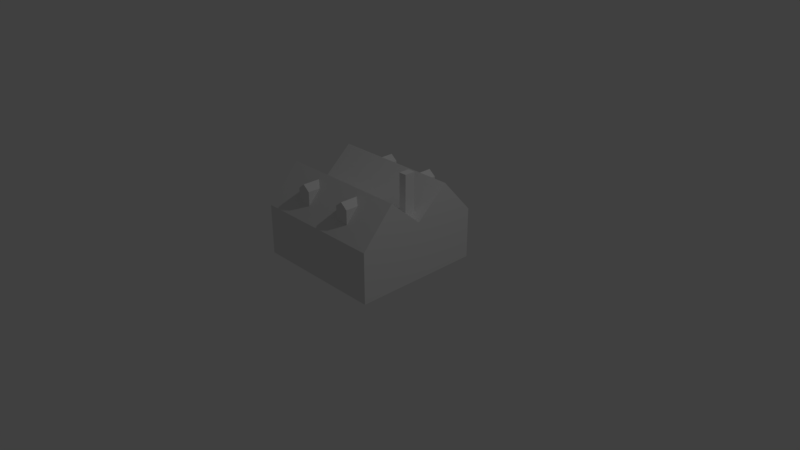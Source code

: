 # Source: house2.blend  (saved by Blender 2.79.0; exported with 4.5.12 LTS)
import bpy
from mathutils import Matrix  # noqa: F401  (used for matrix-valued properties, if any)

bpy.ops.wm.read_factory_settings(use_empty=True)
scene = bpy.context.scene
scene.name = 'Scene'

# ---- collections
col_collection_1 = bpy.data.collections.new('Collection 1'); scene.collection.children.link(col_collection_1)

# ---- materials (node trees are filled in below, after node groups)
mat_material = bpy.data.materials.new('Material')
mat_material.alpha_threshold = 0.0
mat_material.use_transparent_shadow = False
mat_material.roughness = 0.5
mat_material.line_color = (0.0, 0.0, 0.0, 1.0)

# ---- material node trees

# ---- world
world_world = bpy.data.worlds.new('World'); scene.world = world_world
world_world.color = (0.05088, 0.05088, 0.05088)
world_world.use_sun_shadow = False
world_world.sun_shadow_jitter_overblur = 0.0
world_world.cycles.sampling_method = 'MANUAL'

# ---- cameras
cam_camera = bpy.data.cameras.new('Camera')
cam_camera.clip_end = 100.0
cam_camera.lens = 35.0
cam_camera.sensor_width = 32.0
cam_camera.sensor_height = 18.0
cam_camera.ortho_scale = 7.314
cam_camera.dof.focus_distance = 0.0
cam_camera.dof.aperture_fstop = 128.0

# ---- lights
light_lamp = bpy.data.lights.new('Lamp', 'POINT')
light_lamp.transmission_factor = 0.0
light_lamp.cutoff_distance = 30.0
light_lamp.energy = 100.0
light_lamp.shadow_buffer_clip_start = 1.001
light_lamp.shadow_soft_size = 0.1
light_lamp.shadow_maximum_resolution = 0.006
light_lamp.use_absolute_resolution = True

# ---- meshes
me_cube_001 = bpy.data.meshes.new('Cube.001')
me_cube_001.from_pydata([(-1.0, -1.63, -1.0), (-1.0, -1.63, 1.0), (-1.0, 1.0, -1.0), (-1.0, 1.0, 1.0), (1.0, -1.63, -1.0), (1.0, -1.63, 1.0), (1.0, 1.0, -1.0), (1.0, 1.0, 1.0), (0.0, 1.0, -1.0), (0.0, 1.0, 1.788), (0.0, -1.63, -1.0), (0.0, -1.63, 1.788)], [], [(0, 1, 3, 2), (8, 9, 7, 6), (6, 7, 5, 4), (10, 11, 1, 0), (8, 6, 4, 10), (9, 3, 1, 11), (7, 9, 11, 5), (2, 8, 10, 0), (4, 5, 11, 10), (2, 3, 9, 8)])
me_cube_001.use_remesh_preserve_volume = False
me_cube_001.use_remesh_preserve_attributes = False
me_cube_001.use_mirror_vertex_groups = False
me_cube_001.update()
me_cube_002 = bpy.data.meshes.new('Cube.002')
me_cube_002.from_pydata([(-1.0, -1.63, -1.0), (-1.0, -1.63, 1.0), (-1.0, 1.0, -1.0), (-1.0, 1.0, 1.0), (1.0, -1.63, -1.0), (1.0, -1.63, 1.0), (1.0, 1.0, -1.0), (1.0, 1.0, 1.0), (0.0, 1.0, -1.0), (0.0, 1.0, 1.788), (0.0, -1.63, -1.0), (0.0, -1.63, 1.788)], [], [(0, 1, 3, 2), (8, 9, 7, 6), (6, 7, 5, 4), (10, 11, 1, 0), (8, 6, 4, 10), (9, 3, 1, 11), (7, 9, 11, 5), (2, 8, 10, 0), (4, 5, 11, 10), (2, 3, 9, 8)])
me_cube_002.use_remesh_preserve_volume = False
me_cube_002.use_remesh_preserve_attributes = False
me_cube_002.use_mirror_vertex_groups = False
me_cube_002.update()
me_cube = bpy.data.meshes.new('Cube')
me_cube.from_pydata([(0.8899, 0.8756, -0.008342), (0.8899, -0.8536, -0.008342), (-0.8813, -0.8536, -0.008342), (-0.8813, 0.8756, -0.008342), (0.8899, 0.8756, 0.6676), (0.8899, -0.8536, 0.6676), (-0.8813, -0.8536, 0.6676), (-0.8813, 0.8756, 0.6676), (0.8899, 0.4433, -0.008342), (0.8899, 0.01098, -0.008342), (0.8899, -0.4213, -0.008342), (-0.8813, -0.4213, -0.008342), (-0.8813, 0.01098, -0.008342), (-0.8813, 0.4433, -0.008342), (0.8899, 0.4433, 1.146), (0.8899, 0.01098, 0.7628), (0.8899, -0.4213, 1.146), (-0.8813, -0.4213, 1.146), (-0.8813, 0.01098, 0.7628), (-0.8813, 0.4433, 1.146), (0.6252, -0.05309, 0.6536), (0.6252, -0.05309, 1.343), (0.6252, 0.09131, 0.6536), (0.6252, 0.09131, 1.343), (0.7278, -0.05309, 0.6536), (0.7278, -0.05309, 1.343), (0.7278, 0.09131, 0.6536), (0.7278, 0.09131, 1.343)], [], [(10, 1, 2, 11), (16, 17, 6, 5), (10, 16, 5, 1), (1, 5, 6, 2), (13, 19, 7, 3), (4, 0, 3, 7), (2, 6, 17, 11), (11, 17, 18, 12), (12, 18, 19, 13), (0, 4, 14, 8), (8, 14, 15, 9), (9, 15, 16, 10), (4, 7, 19, 14), (14, 19, 18, 15), (15, 18, 17, 16), (0, 8, 13, 3), (8, 9, 12, 13), (9, 10, 11, 12), (20, 21, 23, 22), (22, 23, 27, 26), (26, 27, 25, 24), (24, 25, 21, 20), (22, 26, 24, 20), (27, 23, 21, 25)])
me_cube.materials.append(mat_material)
me_cube.use_remesh_preserve_volume = False
me_cube.use_remesh_preserve_attributes = False
me_cube.use_mirror_vertex_groups = False
me_cube.update()

# ---- objects
ob_cube_004 = bpy.data.objects.new('Cube.004', me_cube_001)
ob_cube_003 = bpy.data.objects.new('Cube.003', me_cube_002)
ob_cube_002 = bpy.data.objects.new('Cube.002', me_cube_002)
ob_cube_001 = bpy.data.objects.new('Cube.001', me_cube_001)
ob_cube = bpy.data.objects.new('Cube', me_cube)
ob_lamp = bpy.data.objects.new('Lamp', light_lamp)
ob_camera = bpy.data.objects.new('Camera', cam_camera)

# ---- transforms, parenting, visibility, modifiers, constraints
ob_cube_004.location = (-0.3551, -0.568, 0.9114)
ob_cube_004.scale = (0.09216, 0.09216, 0.09216)
ob_cube_004.lineart.crease_threshold = 0.0
ob_cube_003.location = (0.3477, -0.5692, 0.9125)
ob_cube_003.scale = (0.09216, 0.09216, 0.09216)
ob_cube_003.lineart.crease_threshold = 0.0
ob_cube_002.location = (0.3477, 0.6357, 0.9125)
ob_cube_002.scale = (0.09216, 0.09216, 0.09216)
ob_cube_002.lineart.crease_threshold = 0.0
ob_cube_001.location = (-0.3551, 0.6368, 0.9114)
ob_cube_001.scale = (0.09216, 0.09216, 0.09216)
ob_cube_001.lineart.crease_threshold = 0.0
ob_cube.location = (0.0, 0.0, 0.0)
ob_cube.lock_rotations_4d = False
ob_cube.empty_display_type = 'ARROWS'
ob_cube.lineart.crease_threshold = 0.0
ob_lamp.location = (4.076, 1.005, 5.904)
ob_lamp.rotation_euler = (0.6503, 0.05522, 1.866)
ob_lamp.lock_rotations_4d = False
ob_lamp.empty_display_type = 'ARROWS'
ob_lamp.color = (0.0, 0.0, 0.0, 0.0)
ob_lamp.lineart.crease_threshold = 0.0
ob_camera.location = (7.481, -6.508, 5.344)
ob_camera.rotation_euler = (1.109, 0.0, 0.8149)
ob_camera.lock_rotations_4d = False
ob_camera.empty_display_type = 'ARROWS'
ob_camera.color = (0.0, 0.0, 0.0, 0.0)
ob_camera.display_type = 'WIRE'
ob_camera.lineart.crease_threshold = 0.0

# ---- collection membership
col_collection_1.objects.link(ob_cube_004)
col_collection_1.objects.link(ob_cube_003)
col_collection_1.objects.link(ob_cube_002)
col_collection_1.objects.link(ob_cube_001)
col_collection_1.objects.link(ob_cube)
col_collection_1.objects.link(ob_lamp)
col_collection_1.objects.link(ob_camera)

# ---- scene / render settings (as saved in the file)
scene.camera = ob_camera
scene.frame_start = 1; scene.frame_end = 250; scene.frame_set(1)
scene.render.engine = 'BLENDER_EEVEE_NEXT'
scene.render.resolution_percentage = 50
scene.render.dither_intensity = 0.0
scene.cycles.use_denoising = False
scene.cycles.samples = 128
scene.cycles.sampling_pattern = 'TABULATED_SOBOL'
scene.cycles.use_adaptive_sampling = False
scene.cycles.use_light_tree = False
scene.cycles.blur_glossy = 0.0
scene.cycles.sample_clamp_indirect = 0.0
scene.view_settings.view_transform = 'Standard'
bpy.context.view_layer.update()
